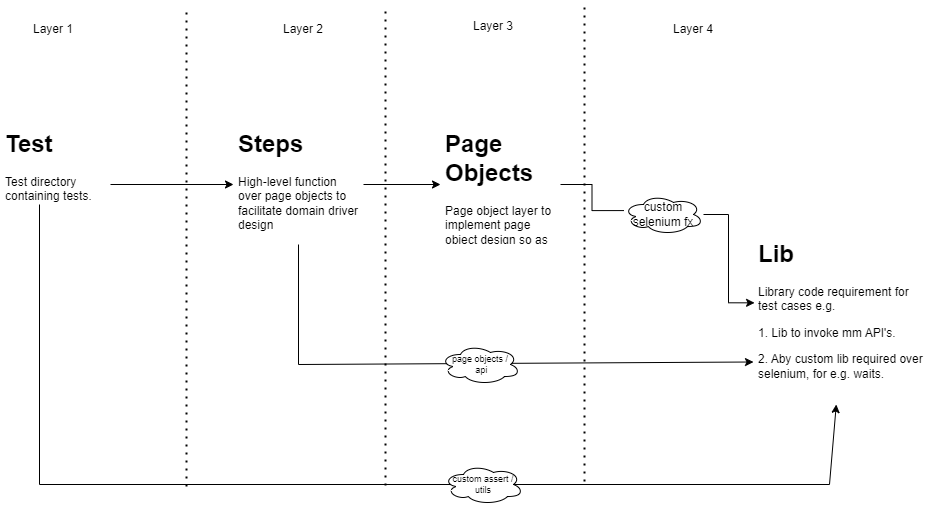

The diagram above was exported from draw.io. Its source (the exported page's mxGraphModel, read from the mxfile embedded in the PNG):
<mxGraphModel dx="1038" dy="1690" grid="1" gridSize="10" guides="1" tooltips="1" connect="1" arrows="1" fold="1" page="1" pageScale="1" pageWidth="827" pageHeight="1169" math="0" shadow="0">
  <root>
    <mxCell id="0" />
    <mxCell id="1" parent="0" />
    <mxCell id="nqUPbZ9UHcxPLJRrqPMY-1" value="" style="endArrow=none;dashed=1;html=1;dashPattern=1 3;strokeWidth=2;rounded=0;" edge="1" parent="1">
      <mxGeometry width="50" height="50" relative="1" as="geometry">
        <mxPoint x="243" y="442" as="sourcePoint" />
        <mxPoint x="243" y="-38" as="targetPoint" />
      </mxGeometry>
    </mxCell>
    <mxCell id="nqUPbZ9UHcxPLJRrqPMY-2" value="" style="endArrow=none;dashed=1;html=1;dashPattern=1 3;strokeWidth=2;rounded=0;" edge="1" parent="1">
      <mxGeometry width="50" height="50" relative="1" as="geometry">
        <mxPoint x="442" y="441" as="sourcePoint" />
        <mxPoint x="442" y="-39" as="targetPoint" />
      </mxGeometry>
    </mxCell>
    <mxCell id="nqUPbZ9UHcxPLJRrqPMY-3" value="" style="endArrow=none;dashed=1;html=1;dashPattern=1 3;strokeWidth=2;rounded=0;" edge="1" parent="1">
      <mxGeometry width="50" height="50" relative="1" as="geometry">
        <mxPoint x="641" y="437" as="sourcePoint" />
        <mxPoint x="641" y="-43" as="targetPoint" />
      </mxGeometry>
    </mxCell>
    <mxCell id="nqUPbZ9UHcxPLJRrqPMY-15" style="edgeStyle=orthogonalEdgeStyle;rounded=0;orthogonalLoop=1;jettySize=auto;html=1;entryX=0;entryY=0.5;entryDx=0;entryDy=0;" edge="1" parent="1" source="nqUPbZ9UHcxPLJRrqPMY-5" target="nqUPbZ9UHcxPLJRrqPMY-6">
      <mxGeometry relative="1" as="geometry" />
    </mxCell>
    <mxCell id="nqUPbZ9UHcxPLJRrqPMY-5" value="&lt;h1&gt;Test&lt;/h1&gt;&lt;p&gt;Test directory containing tests.&lt;/p&gt;" style="text;html=1;strokeColor=none;fillColor=none;spacing=5;spacingTop=-20;whiteSpace=wrap;overflow=hidden;rounded=0;" vertex="1" parent="1">
      <mxGeometry x="57" y="80" width="110" height="120" as="geometry" />
    </mxCell>
    <mxCell id="nqUPbZ9UHcxPLJRrqPMY-16" style="edgeStyle=orthogonalEdgeStyle;rounded=0;orthogonalLoop=1;jettySize=auto;html=1;entryX=0;entryY=0.5;entryDx=0;entryDy=0;" edge="1" parent="1" source="nqUPbZ9UHcxPLJRrqPMY-6" target="nqUPbZ9UHcxPLJRrqPMY-7">
      <mxGeometry relative="1" as="geometry" />
    </mxCell>
    <mxCell id="nqUPbZ9UHcxPLJRrqPMY-6" value="&lt;h1&gt;Steps&lt;/h1&gt;&lt;p&gt;High-level function over page objects to facilitate domain driver design&amp;nbsp;&lt;/p&gt;" style="text;html=1;strokeColor=none;fillColor=none;spacing=5;spacingTop=-20;whiteSpace=wrap;overflow=hidden;rounded=0;" vertex="1" parent="1">
      <mxGeometry x="290" y="80" width="130" height="120" as="geometry" />
    </mxCell>
    <mxCell id="nqUPbZ9UHcxPLJRrqPMY-17" style="edgeStyle=orthogonalEdgeStyle;rounded=0;orthogonalLoop=1;jettySize=auto;html=1;entryX=0.006;entryY=0.402;entryDx=0;entryDy=0;entryPerimeter=0;startArrow=none;" edge="1" parent="1" source="nqUPbZ9UHcxPLJRrqPMY-24" target="nqUPbZ9UHcxPLJRrqPMY-8">
      <mxGeometry relative="1" as="geometry" />
    </mxCell>
    <mxCell id="nqUPbZ9UHcxPLJRrqPMY-7" value="&lt;h1&gt;Page Objects&lt;/h1&gt;&lt;p&gt;Page object layer to implement page object design so as to contain page specific locators and methods in respective page.&lt;/p&gt;" style="text;html=1;strokeColor=none;fillColor=none;spacing=5;spacingTop=-20;whiteSpace=wrap;overflow=hidden;rounded=0;" vertex="1" parent="1">
      <mxGeometry x="497" y="80" width="120" height="120" as="geometry" />
    </mxCell>
    <mxCell id="nqUPbZ9UHcxPLJRrqPMY-8" value="&lt;h1&gt;Lib&lt;/h1&gt;&lt;p&gt;Library code requirement for test cases e.g.&amp;nbsp;&lt;/p&gt;&lt;p&gt;1. Lib to invoke mm API's.&lt;/p&gt;&lt;p&gt;2. Aby custom lib required over selenium, for e.g. waits.&lt;/p&gt;&lt;p&gt;&lt;br&gt;&lt;/p&gt;" style="text;html=1;strokeColor=none;fillColor=none;spacing=5;spacingTop=-20;whiteSpace=wrap;overflow=hidden;rounded=0;" vertex="1" parent="1">
      <mxGeometry x="810" y="190" width="180" height="170" as="geometry" />
    </mxCell>
    <mxCell id="nqUPbZ9UHcxPLJRrqPMY-9" value="Layer 1" style="text;html=1;strokeColor=none;fillColor=none;align=center;verticalAlign=middle;whiteSpace=wrap;rounded=0;" vertex="1" parent="1">
      <mxGeometry x="80" y="-30" width="60" height="30" as="geometry" />
    </mxCell>
    <mxCell id="nqUPbZ9UHcxPLJRrqPMY-10" value="Layer 2" style="text;html=1;strokeColor=none;fillColor=none;align=center;verticalAlign=middle;whiteSpace=wrap;rounded=0;" vertex="1" parent="1">
      <mxGeometry x="330" y="-30" width="60" height="30" as="geometry" />
    </mxCell>
    <mxCell id="nqUPbZ9UHcxPLJRrqPMY-11" value="Layer 3" style="text;html=1;strokeColor=none;fillColor=none;align=center;verticalAlign=middle;whiteSpace=wrap;rounded=0;" vertex="1" parent="1">
      <mxGeometry x="520" y="-33" width="60" height="30" as="geometry" />
    </mxCell>
    <mxCell id="nqUPbZ9UHcxPLJRrqPMY-12" value="Layer 4" style="text;html=1;strokeColor=none;fillColor=none;align=center;verticalAlign=middle;whiteSpace=wrap;rounded=0;" vertex="1" parent="1">
      <mxGeometry x="720" y="-30" width="60" height="30" as="geometry" />
    </mxCell>
    <mxCell id="nqUPbZ9UHcxPLJRrqPMY-22" value="" style="endArrow=classic;html=1;rounded=0;exitX=0.5;exitY=1;exitDx=0;exitDy=0;entryX=0;entryY=0.75;entryDx=0;entryDy=0;" edge="1" parent="1" source="nqUPbZ9UHcxPLJRrqPMY-6" target="nqUPbZ9UHcxPLJRrqPMY-8">
      <mxGeometry width="50" height="50" relative="1" as="geometry">
        <mxPoint x="450" y="210" as="sourcePoint" />
        <mxPoint x="500" y="160" as="targetPoint" />
        <Array as="points">
          <mxPoint x="355" y="320" />
        </Array>
      </mxGeometry>
    </mxCell>
    <mxCell id="nqUPbZ9UHcxPLJRrqPMY-23" value="" style="endArrow=classic;html=1;rounded=0;exitX=0.5;exitY=1;exitDx=0;exitDy=0;" edge="1" parent="1" target="nqUPbZ9UHcxPLJRrqPMY-8">
      <mxGeometry width="50" height="50" relative="1" as="geometry">
        <mxPoint x="96" y="160" as="sourcePoint" />
        <mxPoint x="880" y="360" as="targetPoint" />
        <Array as="points">
          <mxPoint x="96" y="440" />
          <mxPoint x="886" y="440" />
        </Array>
      </mxGeometry>
    </mxCell>
    <mxCell id="nqUPbZ9UHcxPLJRrqPMY-24" value="custom selenium fx" style="ellipse;shape=cloud;whiteSpace=wrap;html=1;" vertex="1" parent="1">
      <mxGeometry x="680" y="150" width="80" height="40" as="geometry" />
    </mxCell>
    <mxCell id="nqUPbZ9UHcxPLJRrqPMY-25" value="" style="edgeStyle=orthogonalEdgeStyle;rounded=0;orthogonalLoop=1;jettySize=auto;html=1;entryX=0.006;entryY=0.402;entryDx=0;entryDy=0;entryPerimeter=0;endArrow=none;" edge="1" parent="1" source="nqUPbZ9UHcxPLJRrqPMY-7" target="nqUPbZ9UHcxPLJRrqPMY-24">
      <mxGeometry relative="1" as="geometry">
        <mxPoint x="617" y="140" as="sourcePoint" />
        <mxPoint x="811.0799999999999" y="258.3399999999999" as="targetPoint" />
      </mxGeometry>
    </mxCell>
    <mxCell id="nqUPbZ9UHcxPLJRrqPMY-26" value="page objects /&lt;br&gt;&amp;nbsp;api" style="ellipse;shape=cloud;html=1;fontSize=9;verticalAlign=middle;whiteSpace=wrap;" vertex="1" parent="1">
      <mxGeometry x="497" y="300" width="80" height="40" as="geometry" />
    </mxCell>
    <mxCell id="nqUPbZ9UHcxPLJRrqPMY-27" value="custom assert / utils" style="ellipse;shape=cloud;html=1;fontSize=9;verticalAlign=middle;whiteSpace=wrap;" vertex="1" parent="1">
      <mxGeometry x="500" y="420" width="80" height="40" as="geometry" />
    </mxCell>
  </root>
</mxGraphModel>